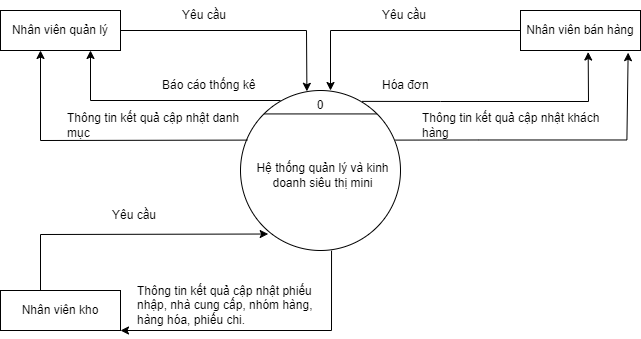

The diagram above was exported from draw.io. Its source (the exported page's mxGraphModel, read from the mxfile embedded in the PNG):
<mxGraphModel dx="1036" dy="605" grid="1" gridSize="10" guides="1" tooltips="1" connect="1" arrows="1" fold="1" page="1" pageScale="1" pageWidth="850" pageHeight="1100" math="0" shadow="0">
  <root>
    <mxCell id="0" />
    <mxCell id="1" parent="0" />
    <mxCell id="cZ0UTj3f9kGufEiwyxzu-1" value="" style="ellipse;whiteSpace=wrap;html=1;aspect=fixed;" parent="1" vertex="1">
      <mxGeometry x="360" y="320" width="160" height="160" as="geometry" />
    </mxCell>
    <mxCell id="cZ0UTj3f9kGufEiwyxzu-2" value="Nhân viên quản lý" style="rounded=0;whiteSpace=wrap;html=1;" parent="1" vertex="1">
      <mxGeometry x="120" y="240" width="120" height="40" as="geometry" />
    </mxCell>
    <mxCell id="cZ0UTj3f9kGufEiwyxzu-3" value="Nhân viên bán hàng" style="rounded=0;whiteSpace=wrap;html=1;" parent="1" vertex="1">
      <mxGeometry x="640" y="240" width="120" height="40" as="geometry" />
    </mxCell>
    <mxCell id="cZ0UTj3f9kGufEiwyxzu-4" value="Nhân viên kho" style="rounded=0;whiteSpace=wrap;html=1;" parent="1" vertex="1">
      <mxGeometry x="120" y="520" width="120" height="40" as="geometry" />
    </mxCell>
    <mxCell id="cZ0UTj3f9kGufEiwyxzu-5" value="" style="endArrow=classic;html=1;rounded=0;exitX=1;exitY=0.5;exitDx=0;exitDy=0;entryX=0.415;entryY=0.005;entryDx=0;entryDy=0;entryPerimeter=0;" parent="1" source="cZ0UTj3f9kGufEiwyxzu-2" target="cZ0UTj3f9kGufEiwyxzu-1" edge="1">
      <mxGeometry width="50" height="50" relative="1" as="geometry">
        <mxPoint x="400" y="440" as="sourcePoint" />
        <mxPoint x="450" y="390" as="targetPoint" />
        <Array as="points">
          <mxPoint x="426" y="260" />
        </Array>
      </mxGeometry>
    </mxCell>
    <mxCell id="cZ0UTj3f9kGufEiwyxzu-6" value="" style="endArrow=classic;html=1;rounded=0;entryX=0.75;entryY=1;entryDx=0;entryDy=0;" parent="1" target="cZ0UTj3f9kGufEiwyxzu-2" edge="1">
      <mxGeometry width="50" height="50" relative="1" as="geometry">
        <mxPoint x="400" y="330" as="sourcePoint" />
        <mxPoint x="450" y="390" as="targetPoint" />
        <Array as="points">
          <mxPoint x="210" y="330" />
        </Array>
      </mxGeometry>
    </mxCell>
    <mxCell id="cZ0UTj3f9kGufEiwyxzu-7" value="Yêu cầu" style="text;html=1;strokeColor=none;fillColor=none;align=left;verticalAlign=middle;whiteSpace=wrap;rounded=0;" parent="1" vertex="1">
      <mxGeometry x="300" y="230" width="60" height="30" as="geometry" />
    </mxCell>
    <mxCell id="cZ0UTj3f9kGufEiwyxzu-8" value="" style="endArrow=none;html=1;rounded=0;exitX=0;exitY=0;exitDx=0;exitDy=0;entryX=1;entryY=0;entryDx=0;entryDy=0;" parent="1" source="cZ0UTj3f9kGufEiwyxzu-1" target="cZ0UTj3f9kGufEiwyxzu-1" edge="1">
      <mxGeometry width="50" height="50" relative="1" as="geometry">
        <mxPoint x="400" y="440" as="sourcePoint" />
        <mxPoint x="450" y="390" as="targetPoint" />
      </mxGeometry>
    </mxCell>
    <mxCell id="cZ0UTj3f9kGufEiwyxzu-9" value="0" style="text;html=1;strokeColor=none;fillColor=none;align=center;verticalAlign=middle;whiteSpace=wrap;rounded=0;" parent="1" vertex="1">
      <mxGeometry x="415" y="330" width="50" height="10" as="geometry" />
    </mxCell>
    <mxCell id="cZ0UTj3f9kGufEiwyxzu-10" value="Hệ thống quản lý và kinh doanh siêu thị mini" style="text;html=1;strokeColor=none;fillColor=none;align=center;verticalAlign=middle;whiteSpace=wrap;rounded=0;" parent="1" vertex="1">
      <mxGeometry x="365" y="390" width="155" height="30" as="geometry" />
    </mxCell>
    <mxCell id="cZ0UTj3f9kGufEiwyxzu-11" value="Báo cáo thống kê" style="text;html=1;strokeColor=none;fillColor=none;align=left;verticalAlign=middle;whiteSpace=wrap;rounded=0;" parent="1" vertex="1">
      <mxGeometry x="280" y="300" width="100" height="30" as="geometry" />
    </mxCell>
    <mxCell id="cZ0UTj3f9kGufEiwyxzu-12" value="" style="endArrow=classic;html=1;rounded=0;exitX=0.043;exitY=0.31;exitDx=0;exitDy=0;exitPerimeter=0;" parent="1" source="cZ0UTj3f9kGufEiwyxzu-1" edge="1">
      <mxGeometry width="50" height="50" relative="1" as="geometry">
        <mxPoint x="380" y="350" as="sourcePoint" />
        <mxPoint x="160" y="280" as="targetPoint" />
        <Array as="points">
          <mxPoint x="160" y="370" />
        </Array>
      </mxGeometry>
    </mxCell>
    <mxCell id="cZ0UTj3f9kGufEiwyxzu-13" value="Thông tin kết quả cập nhật danh mục" style="text;html=1;strokeColor=none;fillColor=none;align=left;verticalAlign=middle;whiteSpace=wrap;rounded=0;" parent="1" vertex="1">
      <mxGeometry x="185" y="340" width="180" height="30" as="geometry" />
    </mxCell>
    <mxCell id="cZ0UTj3f9kGufEiwyxzu-14" value="" style="endArrow=classic;html=1;rounded=0;exitX=0;exitY=0.5;exitDx=0;exitDy=0;" parent="1" source="cZ0UTj3f9kGufEiwyxzu-3" edge="1">
      <mxGeometry width="50" height="50" relative="1" as="geometry">
        <mxPoint x="380" y="370" as="sourcePoint" />
        <mxPoint x="450" y="320" as="targetPoint" />
        <Array as="points">
          <mxPoint x="450" y="260" />
        </Array>
      </mxGeometry>
    </mxCell>
    <mxCell id="cZ0UTj3f9kGufEiwyxzu-15" value="Yêu cầu" style="text;html=1;strokeColor=none;fillColor=none;align=left;verticalAlign=middle;whiteSpace=wrap;rounded=0;" parent="1" vertex="1">
      <mxGeometry x="500" y="230" width="110" height="30" as="geometry" />
    </mxCell>
    <mxCell id="cZ0UTj3f9kGufEiwyxzu-16" value="" style="endArrow=classic;html=1;rounded=0;entryX=0.564;entryY=1.038;entryDx=0;entryDy=0;entryPerimeter=0;exitX=0.76;exitY=0.068;exitDx=0;exitDy=0;exitPerimeter=0;" parent="1" source="cZ0UTj3f9kGufEiwyxzu-1" target="cZ0UTj3f9kGufEiwyxzu-3" edge="1">
      <mxGeometry width="50" height="50" relative="1" as="geometry">
        <mxPoint x="410" y="340" as="sourcePoint" />
        <mxPoint x="220" y="290" as="targetPoint" />
        <Array as="points">
          <mxPoint x="560" y="331" />
          <mxPoint x="708" y="331" />
        </Array>
      </mxGeometry>
    </mxCell>
    <mxCell id="cZ0UTj3f9kGufEiwyxzu-17" value="Hóa đơn" style="text;html=1;strokeColor=none;fillColor=none;align=left;verticalAlign=middle;whiteSpace=wrap;rounded=0;" parent="1" vertex="1">
      <mxGeometry x="500" y="300" width="110" height="30" as="geometry" />
    </mxCell>
    <mxCell id="cZ0UTj3f9kGufEiwyxzu-18" value="" style="endArrow=classic;html=1;rounded=0;entryX=0.897;entryY=1.054;entryDx=0;entryDy=0;entryPerimeter=0;exitX=0.969;exitY=0.31;exitDx=0;exitDy=0;exitPerimeter=0;" parent="1" source="cZ0UTj3f9kGufEiwyxzu-1" target="cZ0UTj3f9kGufEiwyxzu-3" edge="1">
      <mxGeometry width="50" height="50" relative="1" as="geometry">
        <mxPoint x="520.0000000000001" y="369.36" as="sourcePoint" />
        <mxPoint x="746.0799999999998" y="320" as="targetPoint" />
        <Array as="points">
          <mxPoint x="598.4" y="369.48" />
          <mxPoint x="746.4" y="369.48" />
        </Array>
      </mxGeometry>
    </mxCell>
    <mxCell id="cZ0UTj3f9kGufEiwyxzu-19" value="Thông tin kết quả cập nhật khách hàng" style="text;html=1;strokeColor=none;fillColor=none;align=left;verticalAlign=middle;whiteSpace=wrap;rounded=0;" parent="1" vertex="1">
      <mxGeometry x="540" y="340" width="180" height="30" as="geometry" />
    </mxCell>
    <mxCell id="cZ0UTj3f9kGufEiwyxzu-20" value="" style="endArrow=classic;html=1;rounded=0;entryX=0.173;entryY=0.897;entryDx=0;entryDy=0;entryPerimeter=0;" parent="1" target="cZ0UTj3f9kGufEiwyxzu-1" edge="1">
      <mxGeometry width="50" height="50" relative="1" as="geometry">
        <mxPoint x="160" y="520" as="sourcePoint" />
        <mxPoint x="380" y="460" as="targetPoint" />
        <Array as="points">
          <mxPoint x="160" y="464" />
        </Array>
      </mxGeometry>
    </mxCell>
    <mxCell id="cZ0UTj3f9kGufEiwyxzu-21" value="Yêu cầu" style="text;html=1;strokeColor=none;fillColor=none;align=left;verticalAlign=middle;whiteSpace=wrap;rounded=0;" parent="1" vertex="1">
      <mxGeometry x="230" y="430" width="60" height="30" as="geometry" />
    </mxCell>
    <mxCell id="cZ0UTj3f9kGufEiwyxzu-26" value="" style="endArrow=classic;html=1;rounded=0;exitX=0.569;exitY=1.001;exitDx=0;exitDy=0;exitPerimeter=0;entryX=1;entryY=1;entryDx=0;entryDy=0;" parent="1" source="cZ0UTj3f9kGufEiwyxzu-1" target="cZ0UTj3f9kGufEiwyxzu-4" edge="1">
      <mxGeometry width="50" height="50" relative="1" as="geometry">
        <mxPoint x="330" y="480" as="sourcePoint" />
        <mxPoint x="380" y="430" as="targetPoint" />
        <Array as="points">
          <mxPoint x="451" y="560" />
        </Array>
      </mxGeometry>
    </mxCell>
    <mxCell id="cZ0UTj3f9kGufEiwyxzu-27" value="Thông tin kết quả cập nhật phiếu nhập, nhà cung cấp, nhóm hàng, hàng hóa, phiếu chi." style="text;html=1;strokeColor=none;fillColor=none;align=left;verticalAlign=middle;whiteSpace=wrap;rounded=0;" parent="1" vertex="1">
      <mxGeometry x="255" y="520" width="195" height="30" as="geometry" />
    </mxCell>
  </root>
</mxGraphModel>